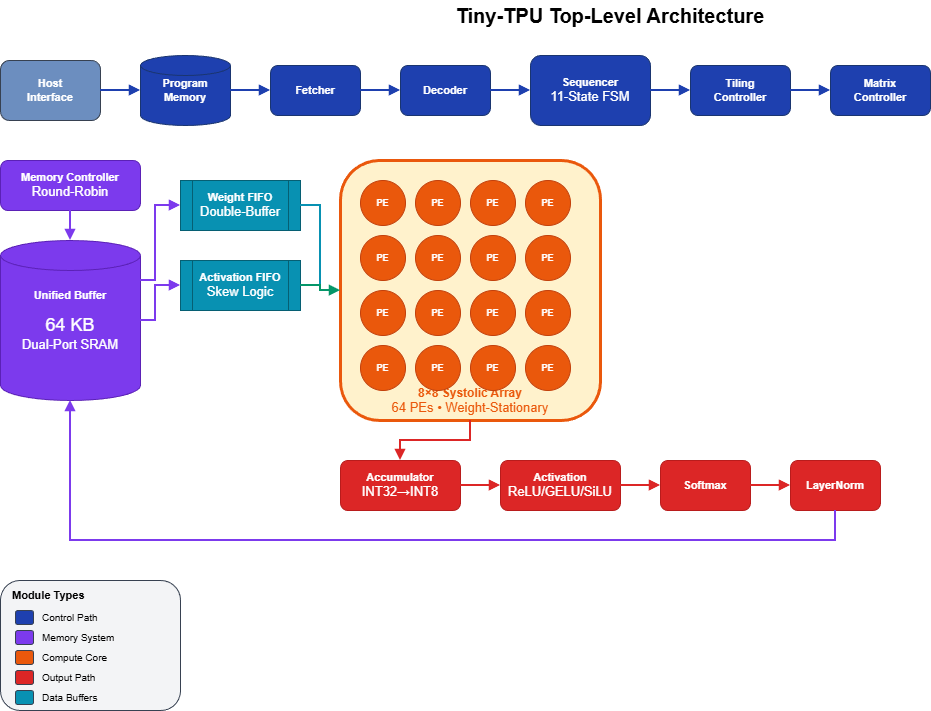

The diagram above was exported from draw.io. Its source (the exported page's mxGraphModel, read from the mxfile embedded in the PNG):
<mxGraphModel dx="1226" dy="773" grid="1" gridSize="10" guides="1" tooltips="1" connect="1" arrows="1" fold="1" page="1" pageScale="1" pageWidth="1400" pageHeight="900" math="0" shadow="0">
  <root>
    <mxCell id="0" />
    <mxCell id="1" parent="0" />
    <mxCell id="title" parent="1" style="text;html=1;strokeColor=none;fillColor=none;align=center;verticalAlign=middle;whiteSpace=wrap;rounded=0;" value="&lt;font style=&quot;font-size:20px;&quot;&gt;&lt;b&gt;Tiny-TPU Top-Level Architecture&lt;/b&gt;&lt;/font&gt;" vertex="1">
      <mxGeometry height="30" width="500" x="400" y="20" as="geometry" />
    </mxCell>
    <mxCell id="host" parent="1" style="rounded=1;whiteSpace=wrap;html=1;fillColor=#6c8ebf;strokeColor=#374151;fontColor=#ffffff;fontSize=11;" value="&lt;b&gt;Host&lt;br&gt;Interface&lt;/b&gt;" vertex="1">
      <mxGeometry height="60" width="100" x="40" y="80" as="geometry" />
    </mxCell>
    <mxCell id="prog" parent="1" style="shape=cylinder3;whiteSpace=wrap;html=1;size=10;fillColor=#1e40af;strokeColor=#1a3570;fontColor=#ffffff;fontSize=11;" value="&lt;b&gt;Program&lt;br&gt;Memory&lt;/b&gt;" vertex="1">
      <mxGeometry height="70" width="90" x="180" y="75" as="geometry" />
    </mxCell>
    <mxCell id="fetch" parent="1" style="rounded=1;whiteSpace=wrap;html=1;fillColor=#1e40af;strokeColor=#1a3570;fontColor=#ffffff;fontSize=11;" value="&lt;b&gt;Fetcher&lt;/b&gt;" vertex="1">
      <mxGeometry height="50" width="90" x="310" y="85" as="geometry" />
    </mxCell>
    <mxCell id="decode" parent="1" style="rounded=1;whiteSpace=wrap;html=1;fillColor=#1e40af;strokeColor=#1a3570;fontColor=#ffffff;fontSize=11;" value="&lt;b&gt;Decoder&lt;/b&gt;" vertex="1">
      <mxGeometry height="50" width="90" x="440" y="85" as="geometry" />
    </mxCell>
    <mxCell id="seq" parent="1" style="rounded=1;whiteSpace=wrap;html=1;fillColor=#1e40af;strokeColor=#1a3570;fontColor=#ffffff;fontSize=11;" value="&lt;b&gt;Sequencer&lt;/b&gt;&lt;br&gt;&lt;font size=&quot;2&quot;&gt;11-State FSM&lt;/font&gt;" vertex="1">
      <mxGeometry height="70" width="120" x="570" y="75" as="geometry" />
    </mxCell>
    <mxCell id="tile" parent="1" style="rounded=1;whiteSpace=wrap;html=1;fillColor=#1e40af;strokeColor=#1a3570;fontColor=#ffffff;fontSize=11;" value="&lt;b&gt;Tiling&lt;br&gt;Controller&lt;/b&gt;" vertex="1">
      <mxGeometry height="50" width="100" x="730" y="85" as="geometry" />
    </mxCell>
    <mxCell id="mat" parent="1" style="rounded=1;whiteSpace=wrap;html=1;fillColor=#1e40af;strokeColor=#1a3570;fontColor=#ffffff;fontSize=11;" value="&lt;b&gt;Matrix&lt;br&gt;Controller&lt;/b&gt;" vertex="1">
      <mxGeometry height="50" width="100" x="870" y="85" as="geometry" />
    </mxCell>
    <mxCell id="a1" edge="1" parent="1" source="host" style="edgeStyle=orthogonalEdgeStyle;rounded=0;orthogonalLoop=1;jettySize=auto;html=1;strokeColor=#1e40af;strokeWidth=2;endArrow=block;endFill=1;" target="prog">
      <mxGeometry relative="1" as="geometry" />
    </mxCell>
    <mxCell id="a2" edge="1" parent="1" source="prog" style="edgeStyle=orthogonalEdgeStyle;rounded=0;orthogonalLoop=1;jettySize=auto;html=1;strokeColor=#1e40af;strokeWidth=2;endArrow=block;endFill=1;" target="fetch">
      <mxGeometry relative="1" as="geometry" />
    </mxCell>
    <mxCell id="a3" edge="1" parent="1" source="fetch" style="edgeStyle=orthogonalEdgeStyle;rounded=0;orthogonalLoop=1;jettySize=auto;html=1;strokeColor=#1e40af;strokeWidth=2;endArrow=block;endFill=1;" target="decode">
      <mxGeometry relative="1" as="geometry" />
    </mxCell>
    <mxCell id="a4" edge="1" parent="1" source="decode" style="edgeStyle=orthogonalEdgeStyle;rounded=0;orthogonalLoop=1;jettySize=auto;html=1;strokeColor=#1e40af;strokeWidth=2;endArrow=block;endFill=1;" target="seq">
      <mxGeometry relative="1" as="geometry" />
    </mxCell>
    <mxCell id="a5" edge="1" parent="1" source="seq" style="edgeStyle=orthogonalEdgeStyle;rounded=0;orthogonalLoop=1;jettySize=auto;html=1;strokeColor=#1e40af;strokeWidth=2;endArrow=block;endFill=1;" target="tile">
      <mxGeometry relative="1" as="geometry" />
    </mxCell>
    <mxCell id="a6" edge="1" parent="1" source="tile" style="edgeStyle=orthogonalEdgeStyle;rounded=0;orthogonalLoop=1;jettySize=auto;html=1;strokeColor=#1e40af;strokeWidth=2;endArrow=block;endFill=1;" target="mat">
      <mxGeometry relative="1" as="geometry" />
    </mxCell>
    <mxCell id="memctrl" parent="1" style="rounded=1;whiteSpace=wrap;html=1;fillColor=#7c3aed;strokeColor=#5b21b6;fontColor=#ffffff;fontSize=11;" value="&lt;b&gt;Memory Controller&lt;/b&gt;&lt;br&gt;&lt;font size=&quot;2&quot;&gt;Round-Robin&lt;/font&gt;" vertex="1">
      <mxGeometry height="50" width="140" x="40" y="180" as="geometry" />
    </mxCell>
    <mxCell id="ubuf" parent="1" style="shape=cylinder3;whiteSpace=wrap;html=1;size=15;fillColor=#7c3aed;strokeColor=#5b21b6;fontColor=#ffffff;fontSize=11;" value="&lt;b&gt;Unified Buffer&lt;/b&gt;&lt;br&gt;&lt;br&gt;&lt;font size=&quot;4&quot;&gt;64 KB&lt;/font&gt;&lt;br&gt;&lt;font size=&quot;2&quot;&gt;Dual-Port SRAM&lt;/font&gt;" vertex="1">
      <mxGeometry height="160" width="140" x="40" y="260" as="geometry" />
    </mxCell>
    <mxCell id="ma1" edge="1" parent="1" source="memctrl" style="edgeStyle=orthogonalEdgeStyle;rounded=0;orthogonalLoop=1;jettySize=auto;html=1;strokeColor=#7c3aed;strokeWidth=2;endArrow=block;endFill=1;" target="ubuf">
      <mxGeometry relative="1" as="geometry" />
    </mxCell>
    <mxCell id="wfifo" parent="1" style="shape=process;whiteSpace=wrap;html=1;fillColor=#0891b2;strokeColor=#065f73;fontColor=#ffffff;fontSize=11;" value="&lt;b&gt;Weight FIFO&lt;/b&gt;&lt;br&gt;&lt;font size=&quot;2&quot;&gt;Double-Buffer&lt;/font&gt;" vertex="1">
      <mxGeometry height="50" width="120" x="220" y="200" as="geometry" />
    </mxCell>
    <mxCell id="afifo" parent="1" style="shape=process;whiteSpace=wrap;html=1;fillColor=#0891b2;strokeColor=#065f73;fontColor=#ffffff;fontSize=11;" value="&lt;b&gt;Activation FIFO&lt;/b&gt;&lt;br&gt;&lt;font size=&quot;2&quot;&gt;Skew Logic&lt;/font&gt;" vertex="1">
      <mxGeometry height="50" width="120" x="220" y="280" as="geometry" />
    </mxCell>
    <mxCell id="fa1" edge="1" parent="1" source="ubuf" style="edgeStyle=orthogonalEdgeStyle;rounded=0;orthogonalLoop=1;jettySize=auto;html=1;strokeColor=#7c3aed;strokeWidth=2;endArrow=block;endFill=1;" target="wfifo">
      <mxGeometry relative="1" as="geometry">
        <Array as="points">
          <mxPoint x="195" y="300" />
          <mxPoint x="195" y="225" />
        </Array>
      </mxGeometry>
    </mxCell>
    <mxCell id="fa2" edge="1" parent="1" source="ubuf" style="edgeStyle=orthogonalEdgeStyle;rounded=0;orthogonalLoop=1;jettySize=auto;html=1;strokeColor=#7c3aed;strokeWidth=2;endArrow=block;endFill=1;" target="afifo">
      <mxGeometry relative="1" as="geometry">
        <Array as="points">
          <mxPoint x="195" y="340" />
          <mxPoint x="195" y="305" />
        </Array>
      </mxGeometry>
    </mxCell>
    <mxCell id="sarray_bg" parent="1" style="rounded=1;whiteSpace=wrap;html=1;fillColor=#fff2cc;strokeColor=#ea580c;strokeWidth=3;" value="" vertex="1">
      <mxGeometry height="260" width="260" x="380" y="180" as="geometry" />
    </mxCell>
    <mxCell id="sarray_label" parent="1" style="text;html=1;strokeColor=none;fillColor=none;align=center;verticalAlign=middle;whiteSpace=wrap;rounded=0;fontColor=#ea580c;fontSize=12;" value="&lt;b&gt;8×8 Systolic Array&lt;/b&gt;&lt;br&gt;&lt;font size=&quot;2&quot;&gt;64 PEs • Weight-Stationary&lt;/font&gt;" vertex="1">
      <mxGeometry height="40" width="180" x="420" y="400" as="geometry" />
    </mxCell>
    <mxCell id="pe00" parent="1" style="ellipse;whiteSpace=wrap;html=1;fillColor=#ea580c;strokeColor=#c2410c;fontColor=#ffffff;fontSize=9;fontStyle=1;" value="PE" vertex="1">
      <mxGeometry height="45" width="45" x="400" y="200" as="geometry" />
    </mxCell>
    <mxCell id="pe01" parent="1" style="ellipse;whiteSpace=wrap;html=1;fillColor=#ea580c;strokeColor=#c2410c;fontColor=#ffffff;fontSize=9;fontStyle=1;" value="PE" vertex="1">
      <mxGeometry height="45" width="45" x="455" y="200" as="geometry" />
    </mxCell>
    <mxCell id="pe02" parent="1" style="ellipse;whiteSpace=wrap;html=1;fillColor=#ea580c;strokeColor=#c2410c;fontColor=#ffffff;fontSize=9;fontStyle=1;" value="PE" vertex="1">
      <mxGeometry height="45" width="45" x="510" y="200" as="geometry" />
    </mxCell>
    <mxCell id="pe03" parent="1" style="ellipse;whiteSpace=wrap;html=1;fillColor=#ea580c;strokeColor=#c2410c;fontColor=#ffffff;fontSize=9;fontStyle=1;" value="PE" vertex="1">
      <mxGeometry height="45" width="45" x="565" y="200" as="geometry" />
    </mxCell>
    <mxCell id="pe10" parent="1" style="ellipse;whiteSpace=wrap;html=1;fillColor=#ea580c;strokeColor=#c2410c;fontColor=#ffffff;fontSize=9;fontStyle=1;" value="PE" vertex="1">
      <mxGeometry height="45" width="45" x="400" y="255" as="geometry" />
    </mxCell>
    <mxCell id="pe11" parent="1" style="ellipse;whiteSpace=wrap;html=1;fillColor=#ea580c;strokeColor=#c2410c;fontColor=#ffffff;fontSize=9;fontStyle=1;" value="PE" vertex="1">
      <mxGeometry height="45" width="45" x="455" y="255" as="geometry" />
    </mxCell>
    <mxCell id="pe12" parent="1" style="ellipse;whiteSpace=wrap;html=1;fillColor=#ea580c;strokeColor=#c2410c;fontColor=#ffffff;fontSize=9;fontStyle=1;" value="PE" vertex="1">
      <mxGeometry height="45" width="45" x="510" y="255" as="geometry" />
    </mxCell>
    <mxCell id="pe13" parent="1" style="ellipse;whiteSpace=wrap;html=1;fillColor=#ea580c;strokeColor=#c2410c;fontColor=#ffffff;fontSize=9;fontStyle=1;" value="PE" vertex="1">
      <mxGeometry height="45" width="45" x="565" y="255" as="geometry" />
    </mxCell>
    <mxCell id="pe20" parent="1" style="ellipse;whiteSpace=wrap;html=1;fillColor=#ea580c;strokeColor=#c2410c;fontColor=#ffffff;fontSize=9;fontStyle=1;" value="PE" vertex="1">
      <mxGeometry height="45" width="45" x="400" y="310" as="geometry" />
    </mxCell>
    <mxCell id="pe21" parent="1" style="ellipse;whiteSpace=wrap;html=1;fillColor=#ea580c;strokeColor=#c2410c;fontColor=#ffffff;fontSize=9;fontStyle=1;" value="PE" vertex="1">
      <mxGeometry height="45" width="45" x="455" y="310" as="geometry" />
    </mxCell>
    <mxCell id="pe22" parent="1" style="ellipse;whiteSpace=wrap;html=1;fillColor=#ea580c;strokeColor=#c2410c;fontColor=#ffffff;fontSize=9;fontStyle=1;" value="PE" vertex="1">
      <mxGeometry height="45" width="45" x="510" y="310" as="geometry" />
    </mxCell>
    <mxCell id="pe23" parent="1" style="ellipse;whiteSpace=wrap;html=1;fillColor=#ea580c;strokeColor=#c2410c;fontColor=#ffffff;fontSize=9;fontStyle=1;" value="PE" vertex="1">
      <mxGeometry height="45" width="45" x="565" y="310" as="geometry" />
    </mxCell>
    <mxCell id="pe30" parent="1" style="ellipse;whiteSpace=wrap;html=1;fillColor=#ea580c;strokeColor=#c2410c;fontColor=#ffffff;fontSize=9;fontStyle=1;" value="PE" vertex="1">
      <mxGeometry height="45" width="45" x="400" y="365" as="geometry" />
    </mxCell>
    <mxCell id="pe31" parent="1" style="ellipse;whiteSpace=wrap;html=1;fillColor=#ea580c;strokeColor=#c2410c;fontColor=#ffffff;fontSize=9;fontStyle=1;" value="PE" vertex="1">
      <mxGeometry height="45" width="45" x="455" y="365" as="geometry" />
    </mxCell>
    <mxCell id="pe32" parent="1" style="ellipse;whiteSpace=wrap;html=1;fillColor=#ea580c;strokeColor=#c2410c;fontColor=#ffffff;fontSize=9;fontStyle=1;" value="PE" vertex="1">
      <mxGeometry height="45" width="45" x="510" y="365" as="geometry" />
    </mxCell>
    <mxCell id="pe33" parent="1" style="ellipse;whiteSpace=wrap;html=1;fillColor=#ea580c;strokeColor=#c2410c;fontColor=#ffffff;fontSize=9;fontStyle=1;" value="PE" vertex="1">
      <mxGeometry height="45" width="45" x="565" y="365" as="geometry" />
    </mxCell>
    <mxCell id="wa" edge="1" parent="1" source="wfifo" style="edgeStyle=orthogonalEdgeStyle;rounded=0;orthogonalLoop=1;jettySize=auto;html=1;strokeColor=#0891b2;strokeWidth=2;endArrow=block;endFill=1;" target="sarray_bg">
      <mxGeometry relative="1" as="geometry" />
    </mxCell>
    <mxCell id="aa" edge="1" parent="1" source="afifo" style="edgeStyle=orthogonalEdgeStyle;rounded=0;orthogonalLoop=1;jettySize=auto;html=1;strokeColor=#059669;strokeWidth=2;endArrow=block;endFill=1;" target="sarray_bg">
      <mxGeometry relative="1" as="geometry" />
    </mxCell>
    <mxCell id="acc" parent="1" style="rounded=1;whiteSpace=wrap;html=1;fillColor=#dc2626;strokeColor=#b91c1c;fontColor=#ffffff;fontSize=11;" value="&lt;b&gt;Accumulator&lt;/b&gt;&lt;br&gt;&lt;font size=&quot;2&quot;&gt;INT32→INT8&lt;/font&gt;" vertex="1">
      <mxGeometry height="50" width="120" x="380" y="480" as="geometry" />
    </mxCell>
    <mxCell id="act" parent="1" style="rounded=1;whiteSpace=wrap;html=1;fillColor=#dc2626;strokeColor=#b91c1c;fontColor=#ffffff;fontSize=11;" value="&lt;b&gt;Activation&lt;/b&gt;&lt;br&gt;&lt;font size=&quot;2&quot;&gt;ReLU/GELU/SiLU&lt;/font&gt;" vertex="1">
      <mxGeometry height="50" width="120" x="540" y="480" as="geometry" />
    </mxCell>
    <mxCell id="soft" parent="1" style="rounded=1;whiteSpace=wrap;html=1;fillColor=#dc2626;strokeColor=#b91c1c;fontColor=#ffffff;fontSize=11;" value="&lt;b&gt;Softmax&lt;/b&gt;" vertex="1">
      <mxGeometry height="50" width="90" x="700" y="480" as="geometry" />
    </mxCell>
    <mxCell id="lnorm" parent="1" style="rounded=1;whiteSpace=wrap;html=1;fillColor=#dc2626;strokeColor=#b91c1c;fontColor=#ffffff;fontSize=11;" value="&lt;b&gt;LayerNorm&lt;/b&gt;" vertex="1">
      <mxGeometry height="50" width="90" x="830" y="480" as="geometry" />
    </mxCell>
    <mxCell id="oa1" edge="1" parent="1" source="sarray_bg" style="edgeStyle=orthogonalEdgeStyle;rounded=0;orthogonalLoop=1;jettySize=auto;html=1;strokeColor=#dc2626;strokeWidth=2;endArrow=block;endFill=1;" target="acc">
      <mxGeometry relative="1" as="geometry" />
    </mxCell>
    <mxCell id="oa2" edge="1" parent="1" source="acc" style="edgeStyle=orthogonalEdgeStyle;rounded=0;orthogonalLoop=1;jettySize=auto;html=1;strokeColor=#dc2626;strokeWidth=2;endArrow=block;endFill=1;" target="act">
      <mxGeometry relative="1" as="geometry" />
    </mxCell>
    <mxCell id="oa3" edge="1" parent="1" source="act" style="edgeStyle=orthogonalEdgeStyle;rounded=0;orthogonalLoop=1;jettySize=auto;html=1;strokeColor=#dc2626;strokeWidth=2;endArrow=block;endFill=1;" target="soft">
      <mxGeometry relative="1" as="geometry" />
    </mxCell>
    <mxCell id="oa4" edge="1" parent="1" source="soft" style="edgeStyle=orthogonalEdgeStyle;rounded=0;orthogonalLoop=1;jettySize=auto;html=1;strokeColor=#dc2626;strokeWidth=2;endArrow=block;endFill=1;" target="lnorm">
      <mxGeometry relative="1" as="geometry" />
    </mxCell>
    <mxCell id="store" edge="1" parent="1" source="lnorm" style="edgeStyle=orthogonalEdgeStyle;rounded=0;orthogonalLoop=1;jettySize=auto;html=1;strokeColor=#7c3aed;strokeWidth=2;endArrow=block;endFill=1;" target="ubuf">
      <mxGeometry relative="1" as="geometry">
        <Array as="points">
          <mxPoint x="875" y="560" />
          <mxPoint x="110" y="560" />
        </Array>
      </mxGeometry>
    </mxCell>
    <mxCell id="leg_bg" parent="1" style="rounded=1;whiteSpace=wrap;html=1;fillColor=#f3f4f6;strokeColor=#374151;" value="" vertex="1">
      <mxGeometry height="130" width="180" x="40" y="600" as="geometry" />
    </mxCell>
    <mxCell id="leg_t" parent="1" style="text;html=1;strokeColor=none;fillColor=none;align=center;verticalAlign=middle;whiteSpace=wrap;rounded=0;align=left;fontSize=11;" value="&lt;b&gt;Module Types&lt;/b&gt;" vertex="1">
      <mxGeometry height="20" width="100" x="50" y="605" as="geometry" />
    </mxCell>
    <mxCell id="leg0" parent="1" style="rounded=1;whiteSpace=wrap;html=1;fillColor=#1e40af;strokeColor=#374151;" value="" vertex="1">
      <mxGeometry height="14" width="18" x="55" y="630" as="geometry" />
    </mxCell>
    <mxCell id="legt0" parent="1" style="text;html=1;strokeColor=none;fillColor=none;align=center;verticalAlign=middle;whiteSpace=wrap;rounded=0;align=left;fontSize=10;" value="Control Path" vertex="1">
      <mxGeometry height="18" width="90" x="80" y="628" as="geometry" />
    </mxCell>
    <mxCell id="leg1" parent="1" style="rounded=1;whiteSpace=wrap;html=1;fillColor=#7c3aed;strokeColor=#374151;" value="" vertex="1">
      <mxGeometry height="14" width="18" x="55" y="650" as="geometry" />
    </mxCell>
    <mxCell id="legt1" parent="1" style="text;html=1;strokeColor=none;fillColor=none;align=center;verticalAlign=middle;whiteSpace=wrap;rounded=0;align=left;fontSize=10;" value="Memory System" vertex="1">
      <mxGeometry height="18" width="90" x="80" y="648" as="geometry" />
    </mxCell>
    <mxCell id="leg2" parent="1" style="rounded=1;whiteSpace=wrap;html=1;fillColor=#ea580c;strokeColor=#374151;" value="" vertex="1">
      <mxGeometry height="14" width="18" x="55" y="670" as="geometry" />
    </mxCell>
    <mxCell id="legt2" parent="1" style="text;html=1;strokeColor=none;fillColor=none;align=center;verticalAlign=middle;whiteSpace=wrap;rounded=0;align=left;fontSize=10;" value="Compute Core" vertex="1">
      <mxGeometry height="18" width="90" x="80" y="668" as="geometry" />
    </mxCell>
    <mxCell id="leg3" parent="1" style="rounded=1;whiteSpace=wrap;html=1;fillColor=#dc2626;strokeColor=#374151;" value="" vertex="1">
      <mxGeometry height="14" width="18" x="55" y="690" as="geometry" />
    </mxCell>
    <mxCell id="legt3" parent="1" style="text;html=1;strokeColor=none;fillColor=none;align=center;verticalAlign=middle;whiteSpace=wrap;rounded=0;align=left;fontSize=10;" value="Output Path" vertex="1">
      <mxGeometry height="18" width="90" x="80" y="688" as="geometry" />
    </mxCell>
    <mxCell id="leg4" parent="1" style="rounded=1;whiteSpace=wrap;html=1;fillColor=#0891b2;strokeColor=#374151;" value="" vertex="1">
      <mxGeometry height="14" width="18" x="55" y="710" as="geometry" />
    </mxCell>
    <mxCell id="legt4" parent="1" style="text;html=1;strokeColor=none;fillColor=none;align=center;verticalAlign=middle;whiteSpace=wrap;rounded=0;align=left;fontSize=10;" value="Data Buffers" vertex="1">
      <mxGeometry height="18" width="90" x="80" y="708" as="geometry" />
    </mxCell>
  </root>
</mxGraphModel>